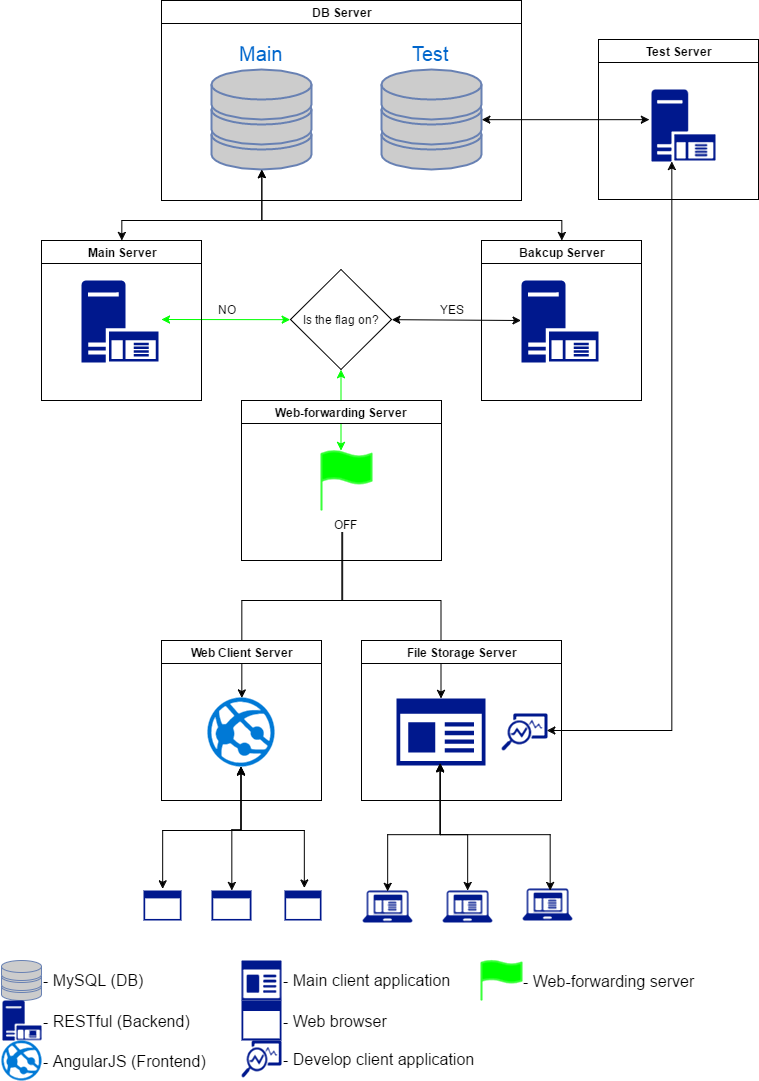

The diagram above was exported from draw.io. Its source (the exported page's mxGraphModel, read from the mxfile embedded in the PNG):
<mxGraphModel dx="988" dy="555" grid="1" gridSize="10" guides="1" tooltips="1" connect="1" arrows="1" fold="1" page="1" pageScale="1" pageWidth="826" pageHeight="1169" background="#ffffff" math="0" shadow="0">
  <root>
    <mxCell id="0" />
    <mxCell id="1" parent="0" />
    <mxCell id="60" style="edgeStyle=orthogonalEdgeStyle;rounded=0;html=1;startArrow=classic;startFill=1;jettySize=auto;orthogonalLoop=1;strokeColor=#000000;fillColor=none;fontSize=20;" edge="1" parent="1" source="10">
      <mxGeometry relative="1" as="geometry">
        <mxPoint x="481" y="777" as="sourcePoint" />
        <mxPoint x="380" y="600" as="targetPoint" />
        <Array as="points">
          <mxPoint x="480" y="680" />
          <mxPoint x="380" y="680" />
        </Array>
      </mxGeometry>
    </mxCell>
    <mxCell id="59" style="edgeStyle=orthogonalEdgeStyle;rounded=0;html=1;exitX=0.512;exitY=0.004;entryX=0.545;entryY=0.974;startArrow=classic;startFill=1;jettySize=auto;orthogonalLoop=1;strokeColor=#000000;fillColor=none;fontSize=20;exitPerimeter=0;entryPerimeter=0;" edge="1" parent="1" source="22">
      <mxGeometry relative="1" as="geometry">
        <mxPoint x="381.16666666666674" y="600" as="targetPoint" />
        <Array as="points">
          <mxPoint x="280" y="680" />
          <mxPoint x="381" y="680" />
        </Array>
      </mxGeometry>
    </mxCell>
    <mxCell id="20" value="Web Client&amp;nbsp;&lt;span&gt;Server&lt;/span&gt;" style="swimlane;whiteSpace=wrap;html=1;startSize=23;" vertex="1" parent="1">
      <mxGeometry x="200" y="720" width="160" height="160" as="geometry" />
    </mxCell>
    <mxCell id="22" value="" style="shadow=0;dashed=0;html=1;strokeColor=none;fillColor=#0079D6;labelPosition=center;verticalLabelPosition=bottom;verticalAlign=top;shape=mxgraph.azure.azure_website;" vertex="1" parent="20">
      <mxGeometry x="46" y="57" width="67" height="69" as="geometry" />
    </mxCell>
    <mxCell id="57" value="" style="edgeStyle=orthogonalEdgeStyle;rounded=0;html=1;startArrow=classic;startFill=1;jettySize=auto;orthogonalLoop=1;strokeColor=#000000;fillColor=none;exitX=0.5;exitY=0;entryX=0.5;entryY=1;entryPerimeter=0;" edge="1" parent="1" source="15" target="4">
      <mxGeometry relative="1" as="geometry">
        <Array as="points">
          <mxPoint x="600" y="300" />
          <mxPoint x="300" y="300" />
        </Array>
      </mxGeometry>
    </mxCell>
    <mxCell id="3" value="DB Server" style="swimlane;whiteSpace=wrap;html=1;" vertex="1" parent="1">
      <mxGeometry x="200" y="80" width="360" height="200" as="geometry" />
    </mxCell>
    <mxCell id="52" value="Test" style="fontColor=#0066CC;verticalAlign=bottom;verticalLabelPosition=top;labelPosition=center;align=center;html=1;fillColor=#CCCCCC;strokeColor=#6881B3;gradientColor=none;gradientDirection=north;strokeWidth=2;shape=mxgraph.networks.storage;fontSize=20;" vertex="1" parent="3">
      <mxGeometry x="220" y="69" width="100" height="100" as="geometry" />
    </mxCell>
    <mxCell id="4" value="Main" style="fontColor=#0066CC;verticalAlign=bottom;verticalLabelPosition=top;labelPosition=center;align=center;html=1;fillColor=#CCCCCC;strokeColor=#6881B3;gradientColor=none;gradientDirection=north;strokeWidth=2;shape=mxgraph.networks.storage;fontSize=20;" vertex="1" parent="3">
      <mxGeometry x="50" y="69" width="100" height="100" as="geometry" />
    </mxCell>
    <mxCell id="24" value="Is the flag on?" style="rhombus;whiteSpace=wrap;html=1;strokeColor=#000000;fillColor=#FFFFFF;" vertex="1" parent="1">
      <mxGeometry x="329" y="349" width="101" height="100" as="geometry" />
    </mxCell>
    <mxCell id="25" value="" style="endArrow=classic;html=1;exitX=0;exitY=0.5;fillColor=#d5e8d4;strokeColor=#00FF00;startArrow=classic;startFill=1;" edge="1" parent="1" source="24">
      <mxGeometry width="50" height="50" relative="1" as="geometry">
        <mxPoint x="70" y="989" as="sourcePoint" />
        <mxPoint x="200" y="399" as="targetPoint" />
      </mxGeometry>
    </mxCell>
    <mxCell id="26" value="" style="endArrow=classic;html=1;entryX=-0.004;entryY=0.483;exitX=1;exitY=0.5;startArrow=classic;startFill=1;entryPerimeter=0;" edge="1" parent="1" source="24" target="16">
      <mxGeometry x="250" y="409" width="50" height="50" as="geometry">
        <mxPoint x="351" y="409" as="sourcePoint" />
        <mxPoint x="520.2857142857142" y="399.1428571428571" as="targetPoint" />
      </mxGeometry>
    </mxCell>
    <mxCell id="27" value="" style="endArrow=classic;html=1;entryX=0.5;entryY=1;exitX=0.527;exitY=0;fillColor=#d5e8d4;strokeColor=#00FF00;startArrow=classic;startFill=1;exitPerimeter=0;" edge="1" parent="1" target="24">
      <mxGeometry width="50" height="50" relative="1" as="geometry">
        <mxPoint x="379.5" y="530" as="sourcePoint" />
        <mxPoint x="120" y="900" as="targetPoint" />
      </mxGeometry>
    </mxCell>
    <mxCell id="29" value="NO" style="text;html=1;strokeColor=none;fillColor=none;align=center;verticalAlign=middle;whiteSpace=wrap;" vertex="1" parent="1">
      <mxGeometry x="245" y="379" width="40" height="20" as="geometry" />
    </mxCell>
    <mxCell id="30" value="YES" style="text;html=1;strokeColor=none;fillColor=none;align=center;verticalAlign=middle;whiteSpace=wrap;" vertex="1" parent="1">
      <mxGeometry x="470" y="379" width="40" height="20" as="geometry" />
    </mxCell>
    <mxCell id="32" value="File Storage&amp;nbsp;&lt;span&gt;Server&lt;/span&gt;" style="swimlane;whiteSpace=wrap;html=1;" vertex="1" parent="1">
      <mxGeometry x="400" y="720" width="200" height="160" as="geometry" />
    </mxCell>
    <mxCell id="10" value="" style="shadow=0;dashed=0;html=1;strokeColor=none;shape=mxgraph.mscae.enterprise.app_generic;fillColor=#00188D;" vertex="1" parent="32">
      <mxGeometry x="35" y="58" width="89" height="67" as="geometry" />
    </mxCell>
    <mxCell id="83" value="" style="shadow=0;dashed=0;html=1;strokeColor=none;shape=mxgraph.mscae.enterprise.monitor_running_apps;fillColor=#00188D;fontSize=16;" vertex="1" parent="32">
      <mxGeometry x="140" y="73" width="46" height="37" as="geometry" />
    </mxCell>
    <mxCell id="37" value="" style="shadow=0;dashed=0;html=1;strokeColor=none;shape=mxgraph.mscae.enterprise.client_application;fillColor=#00188D;" vertex="1" parent="1">
      <mxGeometry x="401" y="970" width="50" height="32" as="geometry" />
    </mxCell>
    <mxCell id="42" value="" style="shadow=0;dashed=0;html=1;strokeColor=none;shape=mxgraph.mscae.enterprise.client_application;fillColor=#00188D;" vertex="1" parent="1">
      <mxGeometry x="481" y="970" width="50" height="32" as="geometry" />
    </mxCell>
    <mxCell id="43" value="" style="shadow=0;dashed=0;html=1;strokeColor=none;shape=mxgraph.mscae.enterprise.client_application;fillColor=#00188D;" vertex="1" parent="1">
      <mxGeometry x="561" y="968" width="50" height="32" as="geometry" />
    </mxCell>
    <mxCell id="58" style="edgeStyle=orthogonalEdgeStyle;rounded=0;html=1;exitX=-0.036;exitY=0.417;entryX=1;entryY=0.5;entryPerimeter=0;startArrow=classic;startFill=1;jettySize=auto;orthogonalLoop=1;strokeColor=#000000;fillColor=none;exitPerimeter=0;" edge="1" parent="1" source="46" target="52">
      <mxGeometry relative="1" as="geometry">
        <Array as="points" />
      </mxGeometry>
    </mxCell>
    <mxCell id="45" value="Test&amp;nbsp;&lt;span&gt;Server&lt;/span&gt;" style="swimlane;whiteSpace=wrap;html=1;" vertex="1" parent="1">
      <mxGeometry x="637" y="119" width="160" height="160" as="geometry" />
    </mxCell>
    <mxCell id="46" value="" style="shadow=0;dashed=0;html=1;strokeColor=none;shape=mxgraph.mscae.enterprise.application_server;fillColor=#00188D;" vertex="1" parent="45">
      <mxGeometry x="53" y="50" width="64" height="72" as="geometry" />
    </mxCell>
    <mxCell id="56" style="edgeStyle=orthogonalEdgeStyle;rounded=0;html=1;exitX=0.5;exitY=0;entryX=0.5;entryY=1;entryPerimeter=0;startArrow=classic;startFill=1;jettySize=auto;orthogonalLoop=1;strokeColor=#000000;fillColor=none;" edge="1" parent="1" source="5" target="4">
      <mxGeometry relative="1" as="geometry">
        <Array as="points">
          <mxPoint x="160" y="300" />
          <mxPoint x="300" y="300" />
        </Array>
      </mxGeometry>
    </mxCell>
    <mxCell id="17" value="Web-forwarding&amp;nbsp;&lt;span&gt;Server&lt;/span&gt;" style="swimlane;whiteSpace=wrap;html=1;" vertex="1" parent="1">
      <mxGeometry x="280" y="480" width="200" height="160" as="geometry" />
    </mxCell>
    <mxCell id="19" value="OFF" style="html=1;verticalLabelPosition=bottom;labelBackgroundColor=#ffffff;verticalAlign=top;strokeWidth=2;strokeColor=#33FF33;fillColor=#00FF00;shadow=0;dashed=0;shape=mxgraph.ios7.icons.flag;" vertex="1" parent="17">
      <mxGeometry x="80" y="50" width="50" height="60" as="geometry" />
    </mxCell>
    <mxCell id="5" value="Main Server" style="swimlane;whiteSpace=wrap;html=1;" vertex="1" parent="1">
      <mxGeometry x="80" y="320" width="160" height="160" as="geometry" />
    </mxCell>
    <mxCell id="9" value="" style="shadow=0;dashed=0;html=1;strokeColor=none;shape=mxgraph.mscae.enterprise.application_server;fillColor=#00188D;" vertex="1" parent="5">
      <mxGeometry x="40" y="40" width="77" height="82" as="geometry" />
    </mxCell>
    <mxCell id="15" value="Bakcup&amp;nbsp;&lt;span&gt;Server&lt;/span&gt;" style="swimlane;whiteSpace=wrap;html=1;" vertex="1" parent="1">
      <mxGeometry x="520" y="320" width="160" height="160" as="geometry" />
    </mxCell>
    <mxCell id="16" value="" style="shadow=0;dashed=0;html=1;strokeColor=none;shape=mxgraph.mscae.enterprise.application_server;fillColor=#00188D;" vertex="1" parent="15">
      <mxGeometry x="40" y="40" width="77" height="82" as="geometry" />
    </mxCell>
    <mxCell id="66" style="edgeStyle=orthogonalEdgeStyle;rounded=0;html=1;entryX=0.523;entryY=0.067;entryPerimeter=0;startArrow=classic;startFill=1;jettySize=auto;orthogonalLoop=1;strokeColor=#000000;fillColor=none;fontSize=20;" edge="1" parent="1">
      <mxGeometry relative="1" as="geometry">
        <mxPoint x="478.7142857142858" y="843" as="sourcePoint" />
        <mxPoint x="506.1428571428571" y="970.1428571428571" as="targetPoint" />
        <Array as="points">
          <mxPoint x="479" y="914" />
          <mxPoint x="506" y="914" />
        </Array>
      </mxGeometry>
    </mxCell>
    <mxCell id="67" style="edgeStyle=orthogonalEdgeStyle;rounded=0;html=1;entryX=0.511;entryY=0.031;entryPerimeter=0;startArrow=classic;startFill=1;jettySize=auto;orthogonalLoop=1;strokeColor=#000000;fillColor=none;fontSize=20;exitX=0.49;exitY=0.97;exitPerimeter=0;" edge="1" parent="1" source="10" target="37">
      <mxGeometry x="489.7142857142858" y="855" as="geometry">
        <mxPoint x="489.7142857142858" y="855" as="sourcePoint" />
        <mxPoint x="517.1428571428571" y="982.1428571428571" as="targetPoint" />
        <Array as="points">
          <mxPoint x="479" y="914" />
          <mxPoint x="427" y="914" />
        </Array>
      </mxGeometry>
    </mxCell>
    <mxCell id="68" style="edgeStyle=orthogonalEdgeStyle;rounded=0;html=1;entryX=0.557;entryY=0.058;entryPerimeter=0;startArrow=classic;startFill=1;jettySize=auto;orthogonalLoop=1;strokeColor=#000000;fillColor=none;fontSize=20;exitX=0.483;exitY=1.004;exitPerimeter=0;" edge="1" parent="1" target="43">
      <mxGeometry x="500.7142857142858" y="862" as="geometry">
        <mxPoint x="479" y="842.2857142857142" as="sourcePoint" />
        <mxPoint x="588.1428571428571" y="964.5714285714287" as="targetPoint" />
        <Array as="points">
          <mxPoint x="479" y="914" />
          <mxPoint x="589" y="914" />
        </Array>
      </mxGeometry>
    </mxCell>
    <mxCell id="69" value="" style="shadow=0;dashed=0;html=1;strokeColor=none;shape=mxgraph.mscae.enterprise.application_blank;fillColor=#00188D;fontSize=20;" vertex="1" parent="1">
      <mxGeometry x="323" y="970" width="37" height="30" as="geometry" />
    </mxCell>
    <mxCell id="70" value="" style="shadow=0;dashed=0;html=1;strokeColor=none;shape=mxgraph.mscae.enterprise.application_blank;fillColor=#00188D;fontSize=20;" vertex="1" parent="1">
      <mxGeometry x="250" y="970" width="40" height="30" as="geometry" />
    </mxCell>
    <mxCell id="71" value="" style="shadow=0;dashed=0;html=1;strokeColor=none;shape=mxgraph.mscae.enterprise.application_blank;fillColor=#00188D;fontSize=20;" vertex="1" parent="1">
      <mxGeometry x="182" y="970" width="38" height="30" as="geometry" />
    </mxCell>
    <mxCell id="72" style="edgeStyle=orthogonalEdgeStyle;rounded=0;html=1;entryX=0.5;entryY=0;entryPerimeter=0;startArrow=classic;startFill=1;jettySize=auto;orthogonalLoop=1;strokeColor=#000000;fillColor=none;fontSize=20;" edge="1" parent="1" source="22" target="70">
      <mxGeometry relative="1" as="geometry">
        <Array as="points">
          <mxPoint x="280" y="909" />
          <mxPoint x="270" y="909" />
        </Array>
      </mxGeometry>
    </mxCell>
    <mxCell id="73" style="edgeStyle=orthogonalEdgeStyle;rounded=0;html=1;entryX=0.496;entryY=-0.062;entryPerimeter=0;startArrow=classic;startFill=1;jettySize=auto;orthogonalLoop=1;strokeColor=#000000;fillColor=none;fontSize=20;exitX=0.495;exitY=1.006;exitPerimeter=0;" edge="1" parent="1" source="22" target="71">
      <mxGeometry x="280" y="856" as="geometry">
        <mxPoint x="289.71428571428567" y="856" as="sourcePoint" />
        <mxPoint x="280" y="979.8571428571429" as="targetPoint" />
        <Array as="points">
          <mxPoint x="279" y="910" />
          <mxPoint x="201" y="910" />
        </Array>
      </mxGeometry>
    </mxCell>
    <mxCell id="74" style="edgeStyle=orthogonalEdgeStyle;rounded=0;html=1;entryX=0.529;entryY=-0.081;entryPerimeter=0;startArrow=classic;startFill=1;jettySize=auto;orthogonalLoop=1;strokeColor=#000000;fillColor=none;fontSize=20;exitX=0.503;exitY=0.998;exitPerimeter=0;" edge="1" parent="1" source="22" target="69">
      <mxGeometry x="290" y="866" as="geometry">
        <mxPoint x="299.71428571428567" y="866" as="sourcePoint" />
        <mxPoint x="290" y="989.8571428571429" as="targetPoint" />
        <Array as="points">
          <mxPoint x="280" y="910" />
          <mxPoint x="343" y="910" />
        </Array>
      </mxGeometry>
    </mxCell>
    <mxCell id="84" style="edgeStyle=orthogonalEdgeStyle;rounded=0;html=1;startArrow=classic;startFill=1;jettySize=auto;orthogonalLoop=1;strokeColor=#000000;fillColor=none;fontSize=16;entryX=0.986;entryY=0.455;entryPerimeter=0;" edge="1" parent="1" source="46" target="83">
      <mxGeometry relative="1" as="geometry">
        <mxPoint x="722" y="961.6666666666666" as="targetPoint" />
        <Array as="points">
          <mxPoint x="710" y="810" />
        </Array>
      </mxGeometry>
    </mxCell>
    <mxCell id="85" value="" style="fontColor=#0066CC;verticalAlign=bottom;verticalLabelPosition=top;labelPosition=center;align=center;html=1;fillColor=#CCCCCC;strokeColor=#6881B3;gradientColor=none;gradientDirection=north;strokeWidth=2;shape=mxgraph.networks.storage;fontSize=20;" vertex="1" parent="1">
      <mxGeometry x="40" y="1040" width="40" height="40" as="geometry" />
    </mxCell>
    <mxCell id="86" value="- MySQL (DB)" style="text;html=1;strokeColor=none;fillColor=none;align=left;verticalAlign=middle;whiteSpace=wrap;fontSize=16;" vertex="1" parent="1">
      <mxGeometry x="80" y="1049" width="110" height="20" as="geometry" />
    </mxCell>
    <mxCell id="87" value="" style="shadow=0;dashed=0;html=1;strokeColor=none;shape=mxgraph.mscae.enterprise.application_server;fillColor=#00188D;" vertex="1" parent="1">
      <mxGeometry x="41" y="1080" width="39" height="40" as="geometry" />
    </mxCell>
    <mxCell id="88" value="- RESTful (Backend)" style="text;html=1;strokeColor=none;fillColor=none;align=left;verticalAlign=middle;whiteSpace=wrap;fontSize=16;" vertex="1" parent="1">
      <mxGeometry x="80" y="1090" width="150" height="20" as="geometry" />
    </mxCell>
    <mxCell id="89" value="" style="shadow=0;dashed=0;html=1;strokeColor=none;fillColor=#0079D6;labelPosition=center;verticalLabelPosition=bottom;verticalAlign=top;shape=mxgraph.azure.azure_website;" vertex="1" parent="1">
      <mxGeometry x="40" y="1120" width="40" height="40" as="geometry" />
    </mxCell>
    <mxCell id="90" value="- AngularJS (Frontend)" style="text;html=1;strokeColor=none;fillColor=none;align=left;verticalAlign=middle;whiteSpace=wrap;fontSize=16;" vertex="1" parent="1">
      <mxGeometry x="80" y="1130" width="170" height="20" as="geometry" />
    </mxCell>
    <mxCell id="91" value="" style="shadow=0;dashed=0;html=1;strokeColor=none;shape=mxgraph.mscae.enterprise.app_generic;fillColor=#00188D;" vertex="1" parent="1">
      <mxGeometry x="280" y="1040" width="40" height="40" as="geometry" />
    </mxCell>
    <mxCell id="92" value="- Main client application" style="text;html=1;strokeColor=none;fillColor=none;align=left;verticalAlign=middle;whiteSpace=wrap;fontSize=16;" vertex="1" parent="1">
      <mxGeometry x="320" y="1049" width="170" height="20" as="geometry" />
    </mxCell>
    <mxCell id="93" value="" style="shadow=0;dashed=0;html=1;strokeColor=none;shape=mxgraph.mscae.enterprise.application_blank;fillColor=#00188D;fontSize=20;" vertex="1" parent="1">
      <mxGeometry x="280" y="1080" width="40" height="40" as="geometry" />
    </mxCell>
    <mxCell id="94" value="- Web browser" style="text;html=1;strokeColor=none;fillColor=none;align=left;verticalAlign=middle;whiteSpace=wrap;fontSize=16;" vertex="1" parent="1">
      <mxGeometry x="320" y="1090" width="150" height="20" as="geometry" />
    </mxCell>
    <mxCell id="95" value="" style="shadow=0;dashed=0;html=1;strokeColor=none;shape=mxgraph.mscae.enterprise.monitor_running_apps;fillColor=#00188D;fontSize=16;" vertex="1" parent="1">
      <mxGeometry x="280" y="1120" width="40" height="37" as="geometry" />
    </mxCell>
    <mxCell id="96" value="- Develop client application" style="text;html=1;strokeColor=none;fillColor=none;align=left;verticalAlign=middle;whiteSpace=wrap;fontSize=16;" vertex="1" parent="1">
      <mxGeometry x="320" y="1128" width="200" height="20" as="geometry" />
    </mxCell>
    <mxCell id="97" value="" style="html=1;verticalLabelPosition=bottom;labelBackgroundColor=#ffffff;verticalAlign=top;strokeWidth=2;strokeColor=#33FF33;fillColor=#00FF00;shadow=0;dashed=0;shape=mxgraph.ios7.icons.flag;" vertex="1" parent="1">
      <mxGeometry x="520" y="1040" width="40" height="40" as="geometry" />
    </mxCell>
    <mxCell id="98" value="- Web-forwarding server" style="text;html=1;strokeColor=none;fillColor=none;align=left;verticalAlign=middle;whiteSpace=wrap;fontSize=16;" vertex="1" parent="1">
      <mxGeometry x="560" y="1050" width="180" height="20" as="geometry" />
    </mxCell>
  </root>
</mxGraphModel>